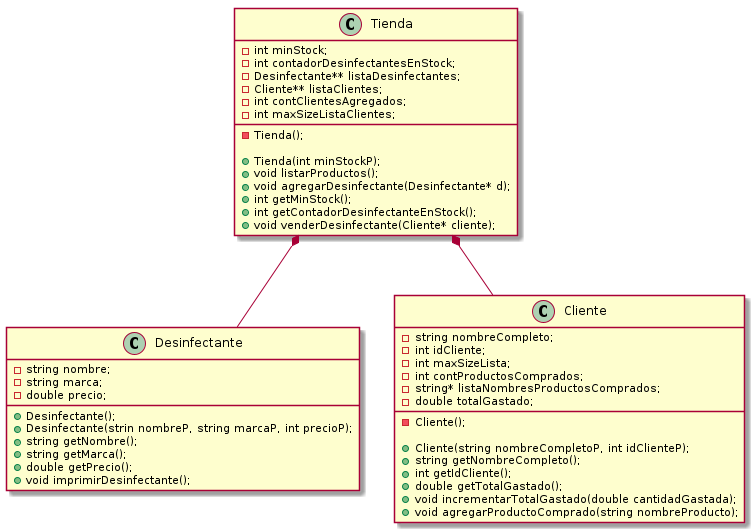

The diagram above was rendered by PlantUML. Its source (embedded in the PNG):
@startuml

class Desinfectante
{
    -string nombre;
    -string marca;
    -double precio;

    +Desinfectante();
    +Desinfectante(strin nombreP, string marcaP, int precioP);
    +string getNombre();
    +string getMarca();
    +double getPrecio();
    +void imprimirDesinfectante();
}

class Tienda
{
    -int minStock;
    -int contadorDesinfectantesEnStock;
    -Desinfectante** listaDesinfectantes;
    -Cliente** listaClientes;
    -int contClientesAgregados;
    -int maxSizeListaClientes;
    -Tienda();

    +Tienda(int minStockP);
    +void listarProductos();
    +void agregarDesinfectante(Desinfectante* d);
    +int getMinStock();
    +int getContadorDesinfectanteEnStock();
    +void venderDesinfectante(Cliente* cliente);
}

class Cliente
{
    -string nombreCompleto;
    -int idCliente;
    -int maxSizeLista;
    -int contProductosComprados;
    -string* listaNombresProductosComprados;
    -double totalGastado;
    -Cliente();

    +Cliente(string nombreCompletoP, int idClienteP);
    +string getNombreCompleto();
    +int getIdCliente();
    +double getTotalGastado();
    +void incrementarTotalGastado(double cantidadGastada);
    +void agregarProductoComprado(string nombreProducto);
}

Tienda *-- Desinfectante
Tienda *-- Cliente

@enduml